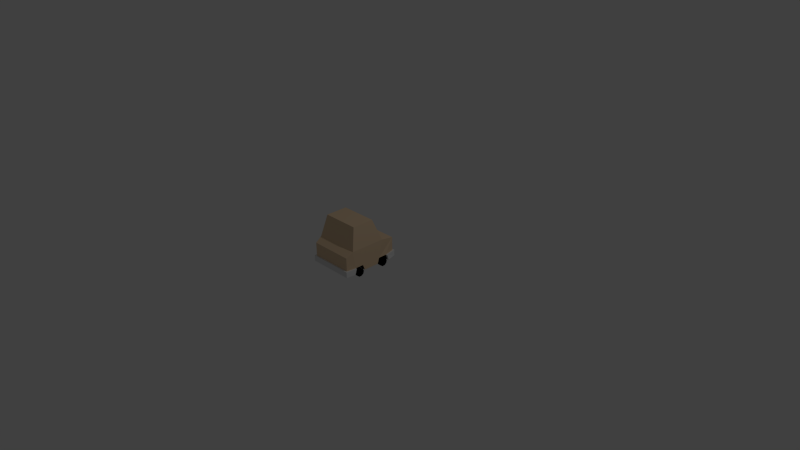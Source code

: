 # Source: CarSadan.blend  (saved by Blender 2.72.0; exported with 4.5.12 LTS)
import bpy
from mathutils import Matrix  # noqa: F401  (used for matrix-valued properties, if any)

bpy.ops.wm.read_factory_settings(use_empty=True)
scene = bpy.context.scene
scene.name = 'Scene'

# ---- collections
col_collection_1 = bpy.data.collections.new('Collection 1'); scene.collection.children.link(col_collection_1)

# ---- materials (node trees are filled in below, after node groups)
mat_sudancars = bpy.data.materials.new('SudanCars')
mat_sudancars.alpha_threshold = 0.0
mat_sudancars.use_transparent_shadow = False
mat_sudancars.diffuse_color = (0.8, 0.5938, 0.3891, 1.0)
mat_sudancars.roughness = 0.5
mat_bumper = bpy.data.materials.new('Bumper')
mat_bumper.alpha_threshold = 0.0
mat_bumper.use_transparent_shadow = False
mat_bumper.roughness = 0.5
mat_wheel = bpy.data.materials.new('Wheel')
mat_wheel.alpha_threshold = 0.0
mat_wheel.use_transparent_shadow = False
mat_wheel.diffuse_color = (0.0, 0.0, 0.0, 1.0)
mat_wheel.roughness = 0.5
mat_headlights = bpy.data.materials.new('HeadLights')
mat_headlights.alpha_threshold = 0.0
mat_headlights.use_transparent_shadow = False
mat_headlights.diffuse_color = (1.0, 1.0, 1.0, 1.0)
mat_headlights.roughness = 0.5

# ---- material node trees

# ---- world
world_world = bpy.data.worlds.new('World'); scene.world = world_world
world_world.color = (0.05088, 0.05088, 0.05088)
world_world.use_sun_shadow = False
world_world.sun_shadow_jitter_overblur = 0.0
world_world.cycles.sampling_method = 'MANUAL'
world_world.cycles.sample_map_resolution = 256

# ---- cameras
cam_camera = bpy.data.cameras.new('Camera')
cam_camera.clip_end = 100.0
cam_camera.lens = 35.0
cam_camera.sensor_width = 32.0
cam_camera.sensor_height = 18.0
cam_camera.ortho_scale = 7.314
cam_camera.dof.focus_distance = 0.0
cam_camera.dof.aperture_fstop = 128.0

# ---- lights
light_lamp = bpy.data.lights.new('Lamp', 'POINT')
light_lamp.transmission_factor = 0.0
light_lamp.cutoff_distance = 30.0
light_lamp.energy = 100.0
light_lamp.shadow_buffer_clip_start = 1.001
light_lamp.shadow_soft_size = 0.1
light_lamp.shadow_maximum_resolution = 0.006
light_lamp.use_absolute_resolution = True
light_lamp.cycles.use_multiple_importance_sampling = False

# ---- meshes
me_cube_002 = bpy.data.meshes.new('Cube.002')
me_cube_002.from_pydata([(0.175, 0.2869, 0.6088), (0.175, 0.2869, 0.5781), (0.1286, 0.2677, 0.6088), (0.1286, 0.2677, 0.5781), (0.1094, 0.2213, 0.6088), (0.1094, 0.2213, 0.5781), (0.1286, 0.1749, 0.6088), (0.1286, 0.1749, 0.5781), (0.175, 0.1556, 0.6088), (0.175, 0.1556, 0.5781), (0.2214, 0.1749, 0.6088), (0.2214, 0.1749, 0.5781), (0.2406, 0.2213, 0.6088), (0.2406, 0.2213, 0.5781), (0.2214, 0.2677, 0.6088), (0.2214, 0.2677, 0.5781), (-0.2663, 0.05627, 0.582), (-0.2897, 0.05628, -0.19), (-0.2663, 0.3133, 0.582), (-0.2897, 0.3097, -0.19), (0.2897, 0.05628, -0.19), (0.2663, 0.05627, 0.582), (0.2897, 0.3097, -0.19), (0.2663, 0.3133, 0.582), (-0.304, 0.3663, 0.38), (-0.304, 0.3663, -0.095), (-0.2479, 0.6563, 0.2707), (-0.2479, 0.6563, -0.02369), (0.304, 0.3663, -0.09499), (0.304, 0.3663, 0.38), (0.2479, 0.6563, -0.02369), (0.2479, 0.6563, 0.2707), (-0.304, 0.05628, -0.08196), (-0.304, 0.05627, 0.46), (-0.304, 0.05628, 0.08542), (-0.304, 0.05628, 0.2975), (-0.304, 0.1323, -0.057), (-0.304, 0.1323, 0.057), (-0.304, 0.1323, 0.437), (-0.304, 0.1321, 0.3228), (0.2, 0.05627, 0.46), (0.304, 0.05627, 0.46), (0.304, 0.05628, 0.2952), (0.304, 0.05628, 0.08542), (0.304, 0.05628, -0.08196), (0.304, 0.1323, 0.437), (0.304, 0.1323, 0.323), (0.304, 0.1323, 0.05603), (0.304, 0.1323, -0.057), (-0.26, 0.05628, 0.057), (-0.319, 0.05628, 0.057), (-0.26, 0.02278, 0.04611), (-0.319, 0.02278, 0.04611), (-0.26, 0.002071, 0.01761), (-0.319, 0.002071, 0.01761), (-0.26, 0.002071, -0.01762), (-0.319, 0.002072, -0.01762), (-0.26, 0.02278, -0.04612), (-0.319, 0.02278, -0.04612), (-0.26, 0.05628, -0.057), (-0.319, 0.05628, -0.057), (-0.26, 0.08979, -0.04612), (-0.319, 0.08979, -0.04612), (-0.26, 0.1105, -0.01762), (-0.319, 0.1105, -0.01762), (-0.26, 0.1105, 0.01761), (-0.319, 0.1105, 0.01761), (-0.26, 0.08978, 0.04611), (-0.319, 0.08978, 0.04611), (-0.26, 0.05627, 0.437), (-0.319, 0.05627, 0.437), (-0.26, 0.02277, 0.4261), (-0.319, 0.02277, 0.4261), (-0.26, 0.002064, 0.3976), (-0.319, 0.002065, 0.3976), (-0.26, 0.002064, 0.3624), (-0.319, 0.002065, 0.3624), (-0.26, 0.02277, 0.3339), (-0.319, 0.02277, 0.3339), (-0.26, 0.05628, 0.323), (-0.319, 0.05628, 0.323), (-0.26, 0.08978, 0.3339), (-0.319, 0.08978, 0.3339), (-0.26, 0.1105, 0.3624), (-0.319, 0.1105, 0.3624), (-0.26, 0.1105, 0.3976), (-0.319, 0.1105, 0.3976), (-0.26, 0.08978, 0.4261), (-0.319, 0.08978, 0.4261), (0.319, 0.05421, 0.05488), (0.26, 0.05421, 0.05488), (0.319, 0.0207, 0.04399), (0.26, 0.0207, 0.04399), (0.319, -2.418e-06, 0.01549), (0.26, -2.418e-06, 0.01549), (0.319, -1.799e-06, -0.01974), (0.26, -1.799e-06, -0.01974), (0.319, 0.02071, -0.04824), (0.26, 0.02071, -0.04824), (0.319, 0.05421, -0.05912), (0.26, 0.05421, -0.05912), (0.319, 0.08771, -0.04824), (0.26, 0.08771, -0.04824), (0.319, 0.1084, -0.01974), (0.26, 0.1084, -0.01974), (0.319, 0.1084, 0.01549), (0.26, 0.1084, 0.01549), (0.319, 0.08771, 0.04399), (0.26, 0.08771, 0.04399), (0.319, 0.05627, 0.437), (0.26, 0.05627, 0.437), (0.319, 0.02277, 0.4261), (0.26, 0.02277, 0.4261), (0.319, 0.002065, 0.3976), (0.26, 0.002065, 0.3976), (0.319, 0.002065, 0.3624), (0.26, 0.002065, 0.3624), (0.319, 0.02277, 0.3339), (0.26, 0.02277, 0.3339), (0.319, 0.05628, 0.323), (0.26, 0.05628, 0.323), (0.319, 0.08978, 0.3339), (0.26, 0.08978, 0.3339), (0.319, 0.1105, 0.3624), (0.26, 0.1105, 0.3624), (0.319, 0.1105, 0.3976), (0.26, 0.1105, 0.3976), (0.319, 0.08978, 0.4261), (0.26, 0.08978, 0.4261), (0.2, 0.1323, 0.05615), (0.2, 0.1323, -0.057), (0.2, 0.05628, -0.08196), (0.2, 0.05628, 0.08542), (-0.2, 0.05628, -0.08196), (-0.2, 0.1323, -0.057), (-0.2, 0.1323, 0.0568), (-0.2, 0.05628, 0.08542), (0.2, 0.05628, 0.296), (0.2, 0.1322, 0.323), (0.2, 0.1323, 0.437), (-0.2, 0.1321, 0.3229), (-0.2, 0.05627, 0.46), (-0.2, 0.05628, 0.2966), (-0.2, 0.1323, 0.437), (-0.2663, 0.1323, 0.582), (0.2663, 0.1323, 0.582), (-0.2815, 0.05586, 0.602), (0.2815, 0.05586, 0.602), (-0.3233, 0.05669, 0.4654), (-0.3233, 0.1331, 0.4424), (0.3233, 0.05669, 0.4654), (0.3233, 0.1331, 0.4424), (-0.2815, 0.1329, 0.602), (0.2815, 0.1329, 0.602), (0.2897, 0.1323, -0.19), (-0.2897, 0.1323, -0.19), (-0.308, 0.05608, -0.2098), (0.308, 0.05608, -0.2098), (-0.324, 0.05649, -0.08432), (-0.324, 0.1327, -0.05936), (0.324, 0.05649, -0.08432), (0.324, 0.1327, -0.05936), (0.3076, 0.1326, -0.2102), (-0.3076, 0.1326, -0.2102), (-0.175, 0.2869, 0.6088), (-0.175, 0.2869, 0.5781), (-0.2214, 0.2677, 0.6088), (-0.2214, 0.2677, 0.5781), (-0.2406, 0.2213, 0.6088), (-0.2406, 0.2213, 0.5781), (-0.2214, 0.1749, 0.6088), (-0.2214, 0.1749, 0.5781), (-0.175, 0.1556, 0.6088), (-0.175, 0.1556, 0.5781), (-0.1286, 0.1749, 0.6088), (-0.1286, 0.1749, 0.5781), (-0.1094, 0.2213, 0.6088), (-0.1094, 0.2213, 0.5781), (-0.1286, 0.2677, 0.6088), (-0.1286, 0.2677, 0.5781)], [], [(0, 1, 3, 2), (2, 3, 5, 4), (4, 5, 7, 6), (6, 7, 9, 8), (8, 9, 11, 10), (10, 11, 13, 12), (14, 15, 1, 0), (12, 13, 15, 14), (0, 2, 4, 6, 8, 10, 12, 14), (24, 25, 36, 37, 34, 35, 39), (19, 22, 154, 155), (22, 19, 25, 28), (144, 38, 149, 152), (26, 27, 25, 24), (30, 31, 29, 28), (26, 31, 30, 27), (24, 29, 31, 26), (27, 30, 28, 25), (45, 145, 153, 151), (19, 155, 36, 25), (34, 136, 132, 43, 42, 137, 142, 35), (138, 46, 45, 139), (145, 144, 152, 153), (154, 48, 161, 162), (137, 42, 46, 138), (40, 139, 45, 41), (49, 50, 52, 51), (51, 52, 54, 53), (53, 54, 56, 55), (55, 56, 58, 57), (57, 58, 60, 59), (59, 60, 62, 61), (61, 62, 64, 63), (63, 64, 66, 65), (52, 50, 68, 66, 64, 62, 60, 58, 56, 54), (67, 68, 50, 49), (65, 66, 68, 67), (69, 70, 72, 71), (71, 72, 74, 73), (73, 74, 76, 75), (75, 76, 78, 77), (77, 78, 80, 79), (79, 80, 82, 81), (81, 82, 84, 83), (83, 84, 86, 85), (72, 70, 88, 86, 84, 82, 80, 78, 76, 74), (87, 88, 70, 69), (85, 86, 88, 87), (89, 90, 92, 91), (91, 92, 94, 93), (93, 94, 96, 95), (95, 96, 98, 97), (97, 98, 100, 99), (99, 100, 102, 101), (101, 102, 104, 103), (103, 104, 106, 105), (107, 108, 90, 89), (105, 106, 108, 107), (89, 91, 93, 95, 97, 99, 101, 103, 105, 107), (109, 110, 112, 111), (111, 112, 114, 113), (113, 114, 116, 115), (115, 116, 118, 117), (117, 118, 120, 119), (119, 120, 122, 121), (121, 122, 124, 123), (123, 124, 126, 125), (127, 128, 110, 109), (125, 126, 128, 127), (109, 111, 113, 115, 117, 119, 121, 123, 125, 127), (23, 29, 24, 18), (49, 51, 53, 55, 57, 59, 61, 63, 65, 67), (69, 71, 73, 75, 77, 79, 81, 83, 85, 87), (112, 110, 128, 126, 124, 122, 120, 118, 116, 114), (92, 90, 108, 106, 104, 102, 100, 98, 96, 94), (28, 29, 46, 42, 43, 47, 48), (32, 133, 134, 36), (36, 134, 135, 37), (34, 37, 135, 136), (44, 131, 133, 32, 17, 20), (33, 141, 40, 41, 21, 16), (132, 129, 47, 43), (131, 44, 48, 130), (130, 48, 47, 129), (131, 132, 136, 133), (39, 140, 143, 38), (35, 142, 140, 39), (33, 38, 143, 141), (40, 141, 142, 137), (143, 140, 142, 141), (138, 139, 40, 137), (131, 130, 129, 132), (136, 135, 134, 133), (38, 144, 18), (45, 23, 145), (144, 145, 23, 18), (39, 38, 18, 24), (29, 23, 45, 46), (146, 147, 153, 152), (146, 152, 149, 148), (153, 147, 150, 151), (41, 45, 151, 150), (21, 41, 150, 147), (38, 33, 148, 149), (16, 21, 147, 146), (33, 16, 146, 148), (22, 28, 48, 154), (36, 155, 163, 159), (155, 154, 162, 163), (162, 161, 160, 157), (163, 156, 158, 159), (163, 162, 157, 156), (48, 44, 160, 161), (32, 36, 159, 158), (17, 32, 158, 156), (20, 17, 156, 157), (44, 20, 157, 160), (164, 165, 167, 166), (166, 167, 169, 168), (168, 169, 171, 170), (170, 171, 173, 172), (172, 173, 175, 174), (174, 175, 177, 176), (178, 179, 165, 164), (176, 177, 179, 178), (164, 166, 168, 170, 172, 174, 176, 178)])
me_cube_002.polygons.foreach_set('material_index', [3, 3, 3, 3, 3, 3, 3, 3, 3, 0, 0, 0, 1, 0, 0, 0, 0, 0, 1, 0, 2, 2, 1, 1, 2, 2, 2, 2, 2, 2, 2, 2, 2, 2, 2, 2, 2, 2, 2, 2, 2, 2, 2, 2, 2, 2, 2, 2, 2, 2, 2, 2, 2, 2, 2, 2, 2, 2, 2, 2, 2, 2, 2, 2, 2, 2, 2, 2, 2, 2, 0, 2, 2, 2, 2, 0, 2, 2, 2, 2, 2, 2, 2, 2, 2, 2, 2, 2, 2, 2, 2, 2, 2, 0, 0, 0, 0, 0, 1, 1, 1, 1, 1, 1, 1, 1, 0, 1, 1, 1, 1, 1, 1, 1, 1, 1, 1, 3, 3, 3, 3, 3, 3, 3, 3, 3])
me_cube_002.materials.append(mat_sudancars)
me_cube_002.materials.append(mat_bumper)
me_cube_002.materials.append(mat_wheel)
me_cube_002.materials.append(mat_headlights)
me_cube_002.use_remesh_preserve_volume = False
me_cube_002.use_remesh_preserve_attributes = False
me_cube_002.use_mirror_vertex_groups = False
me_cube_002.update()

# ---- objects
ob_lamp = bpy.data.objects.new('Lamp', light_lamp)
ob_camera = bpy.data.objects.new('Camera', cam_camera)
ob_carsudan = bpy.data.objects.new('CarSudan', me_cube_002)

# ---- transforms, parenting, visibility, modifiers, constraints
ob_lamp.location = (4.076, 1.005, 5.904)
ob_lamp.rotation_euler = (0.6503, 0.05522, 1.866)
ob_lamp.lock_rotations_4d = False
ob_lamp.empty_display_type = 'ARROWS'
ob_lamp.color = (0.0, 0.0, 0.0, 0.0)
ob_lamp.lineart.crease_threshold = 0.0
ob_camera.location = (7.481, -6.508, 5.344)
ob_camera.rotation_euler = (1.109, 0.01082, 0.8149)
ob_camera.lock_rotations_4d = False
ob_camera.empty_display_type = 'ARROWS'
ob_camera.color = (0.0, 0.0, 0.0, 0.0)
ob_camera.display_type = 'WIRE'
ob_camera.lineart.crease_threshold = 0.0
ob_carsudan.location = (1.987e-08, -0.5, 2.831e-06)
ob_carsudan.rotation_euler = (1.571, -0.0, -3.142)
ob_carsudan.lineart.crease_threshold = 0.0

# ---- collection membership
col_collection_1.objects.link(ob_lamp)
col_collection_1.objects.link(ob_camera)
col_collection_1.objects.link(ob_carsudan)

# ---- scene / render settings (as saved in the file)
scene.camera = ob_camera
scene.frame_start = 1; scene.frame_end = 250; scene.frame_set(3)
scene.render.engine = 'BLENDER_EEVEE_NEXT'
scene.render.resolution_percentage = 50
scene.render.dither_intensity = 0.0
scene.cycles.use_denoising = False
scene.cycles.samples = 10
scene.cycles.sampling_pattern = 'TABULATED_SOBOL'
scene.cycles.light_sampling_threshold = 0.0
scene.cycles.use_adaptive_sampling = False
scene.cycles.use_light_tree = False
scene.cycles.blur_glossy = 0.0
scene.cycles.pixel_filter_type = 'GAUSSIAN'
scene.cycles.sample_clamp_indirect = 0.0
scene.view_settings.view_transform = 'Standard'
bpy.context.view_layer.update()
